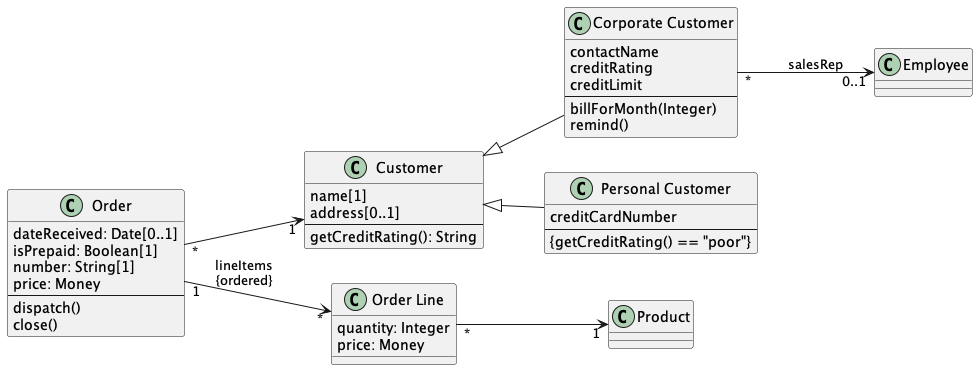

The diagram above was rendered by PlantUML. Its source (embedded in the PNG):
@startuml
left to right direction

' Classes definition
class Order {
  dateReceived: Date[0..1]
  isPrepaid: Boolean[1]
  number: String[1]
  price: Money
  --
  dispatch()
  close()
}

class Customer {
  name[1]
  address[0..1]
  --
  getCreditRating(): String
}

class "Corporate Customer" as CorporateCustomer {
  contactName
  creditRating
  creditLimit
  --
  billForMonth(Integer)
  remind()
}

class "Personal Customer" as PersonalCustomer {
  creditCardNumber
  --
  {getCreditRating() == "poor"}
}

class "Order Line" as OrderLine {
  quantity: Integer
  price: Money
}

class Product {
}

class Employee {
}

' Inheritance (generalization)
Customer <|-- CorporateCustomer
Customer <|-- PersonalCustomer

' Association between Order and Customer
Order "*" --> "1" Customer

' Composition between Order and Order Line
Order "1" --> "*" OrderLine : lineItems\n{ordered}

' Association between Order Line and Product
OrderLine "*" --> "1" Product

' Association between Corporate Customer and Employee
CorporateCustomer "*" --> "0..1" Employee : salesRep

@enduml